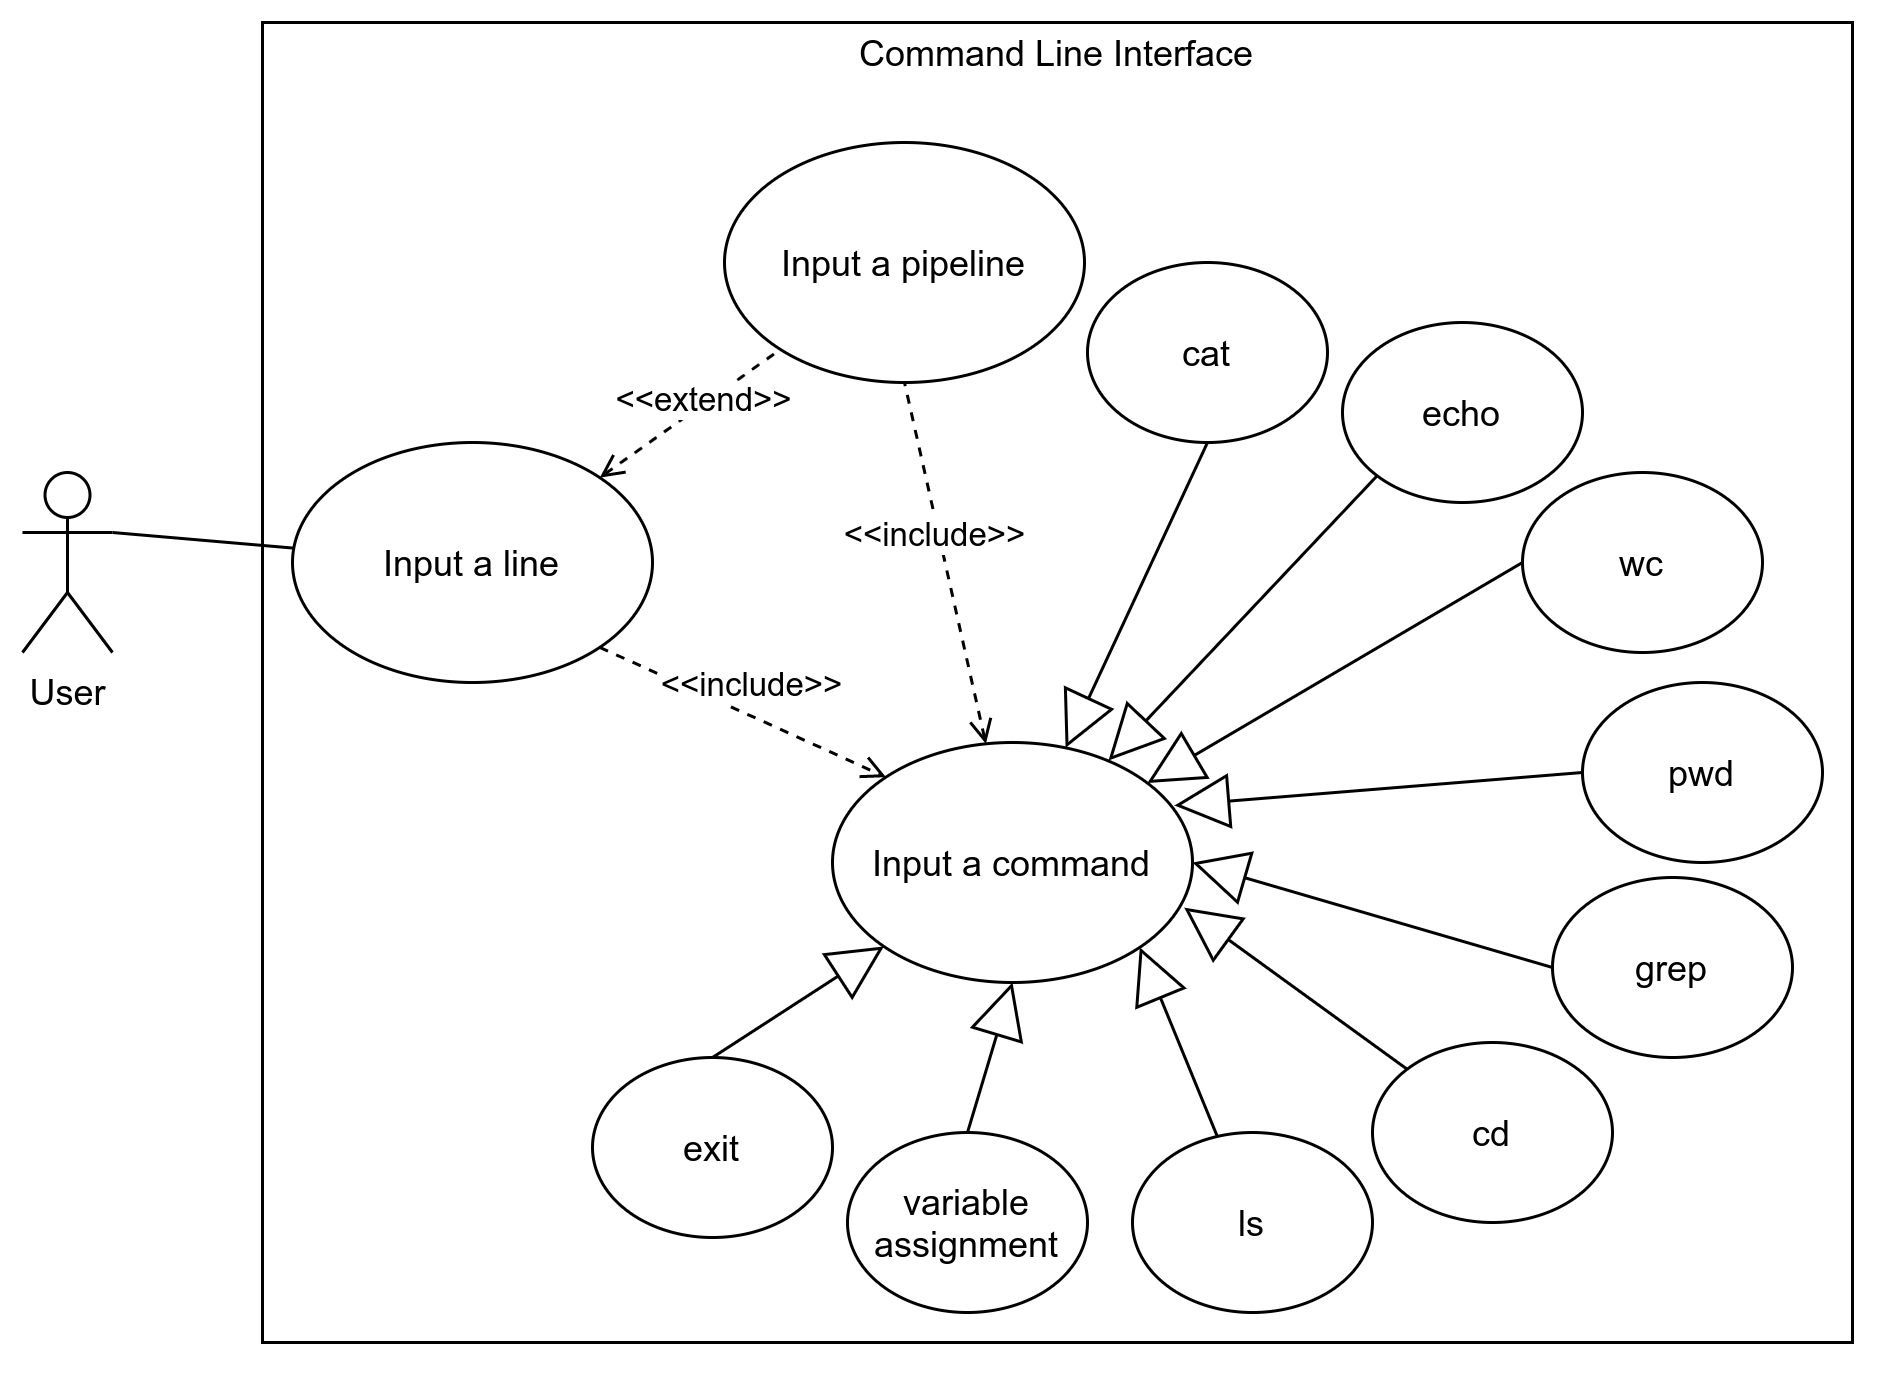

The diagram above was exported from draw.io. Its source (the exported page's mxGraphModel, read from the mxfile embedded in the PNG):
<mxGraphModel dx="981" dy="567" grid="1" gridSize="10" guides="1" tooltips="1" connect="1" arrows="1" fold="1" page="1" pageScale="1" pageWidth="827" pageHeight="1169" math="0" shadow="0">
  <root>
    <mxCell id="0" />
    <mxCell id="1" parent="0" />
    <mxCell id="iyd5zTyKTGp_D7Jj7yE6-1" value="User" style="shape=umlActor;verticalLabelPosition=bottom;verticalAlign=top;html=1;outlineConnect=0;" vertex="1" parent="1">
      <mxGeometry x="120" y="390" width="30" height="60" as="geometry" />
    </mxCell>
    <mxCell id="iyd5zTyKTGp_D7Jj7yE6-2" value="" style="rounded=0;whiteSpace=wrap;html=1;" vertex="1" parent="1">
      <mxGeometry x="200" y="240" width="530" height="440" as="geometry" />
    </mxCell>
    <mxCell id="iyd5zTyKTGp_D7Jj7yE6-3" value="Command Line Interface" style="text;html=1;strokeColor=none;fillColor=none;align=center;verticalAlign=middle;whiteSpace=wrap;rounded=0;" vertex="1" parent="1">
      <mxGeometry x="390" y="240" width="150" height="20" as="geometry" />
    </mxCell>
    <mxCell id="pN83o6QsHktqwN5AUgCU-1" value="Input a line" style="ellipse;whiteSpace=wrap;html=1;rounded=0;" vertex="1" parent="1">
      <mxGeometry x="210" y="380" width="120" height="80" as="geometry" />
    </mxCell>
    <mxCell id="pN83o6QsHktqwN5AUgCU-3" value="" style="endArrow=none;html=1;exitX=1;exitY=0.3333333333333333;exitDx=0;exitDy=0;exitPerimeter=0;" edge="1" parent="1" source="iyd5zTyKTGp_D7Jj7yE6-1" target="pN83o6QsHktqwN5AUgCU-1">
      <mxGeometry width="50" height="50" relative="1" as="geometry">
        <mxPoint x="390" y="380" as="sourcePoint" />
        <mxPoint x="440" y="330" as="targetPoint" />
      </mxGeometry>
    </mxCell>
    <mxCell id="pN83o6QsHktqwN5AUgCU-4" value="Input a pipeline" style="ellipse;whiteSpace=wrap;html=1;rounded=0;" vertex="1" parent="1">
      <mxGeometry x="354" y="280" width="120" height="80" as="geometry" />
    </mxCell>
    <mxCell id="4-KV9PaarJc659xfSTuS-1" value="" style="endArrow=none;dashed=1;html=1;exitX=1;exitY=0;exitDx=0;exitDy=0;startArrow=open;startFill=0;" edge="1" parent="1" source="pN83o6QsHktqwN5AUgCU-1" target="pN83o6QsHktqwN5AUgCU-4">
      <mxGeometry width="50" height="50" relative="1" as="geometry">
        <mxPoint x="364" y="430" as="sourcePoint" />
        <mxPoint x="414" y="380" as="targetPoint" />
      </mxGeometry>
    </mxCell>
    <mxCell id="4-KV9PaarJc659xfSTuS-2" value="&amp;lt;&amp;lt;extend&amp;gt;&amp;gt;" style="edgeLabel;html=1;align=center;verticalAlign=middle;resizable=0;points=[];" vertex="1" connectable="0" parent="4-KV9PaarJc659xfSTuS-1">
      <mxGeometry x="0.2621" y="3" relative="1" as="geometry">
        <mxPoint x="-2.21" y="3.74" as="offset" />
      </mxGeometry>
    </mxCell>
    <mxCell id="4-KV9PaarJc659xfSTuS-3" value="Input a command" style="ellipse;whiteSpace=wrap;html=1;rounded=0;" vertex="1" parent="1">
      <mxGeometry x="390" y="480" width="120" height="80" as="geometry" />
    </mxCell>
    <mxCell id="4-KV9PaarJc659xfSTuS-4" value="" style="endArrow=open;dashed=1;html=1;exitX=1;exitY=1;exitDx=0;exitDy=0;entryX=0;entryY=0;entryDx=0;entryDy=0;startArrow=none;startFill=0;endFill=0;" edge="1" parent="1" target="4-KV9PaarJc659xfSTuS-3" source="pN83o6QsHktqwN5AUgCU-1">
      <mxGeometry width="50" height="50" relative="1" as="geometry">
        <mxPoint x="390" y="519.9999999999999" as="sourcePoint" />
        <mxPoint x="474" y="480" as="targetPoint" />
      </mxGeometry>
    </mxCell>
    <mxCell id="4-KV9PaarJc659xfSTuS-5" value="&amp;lt;&amp;lt;include&amp;gt;&amp;gt;" style="edgeLabel;html=1;align=center;verticalAlign=middle;resizable=0;points=[];" vertex="1" connectable="0" parent="4-KV9PaarJc659xfSTuS-4">
      <mxGeometry x="0.2621" y="3" relative="1" as="geometry">
        <mxPoint x="-11.309999999999999" y="-12.129999999999999" as="offset" />
      </mxGeometry>
    </mxCell>
    <mxCell id="4-KV9PaarJc659xfSTuS-6" value="" style="endArrow=none;dashed=1;html=1;entryX=0.5;entryY=1;entryDx=0;entryDy=0;startArrow=open;startFill=0;" edge="1" parent="1" source="4-KV9PaarJc659xfSTuS-3" target="pN83o6QsHktqwN5AUgCU-4">
      <mxGeometry width="50" height="50" relative="1" as="geometry">
        <mxPoint x="433.42640687119297" y="384.1442712474618" as="sourcePoint" />
        <mxPoint x="475" y="455.86" as="targetPoint" />
      </mxGeometry>
    </mxCell>
    <mxCell id="4-KV9PaarJc659xfSTuS-7" value="&amp;lt;&amp;lt;include&amp;gt;&amp;gt;" style="edgeLabel;html=1;align=center;verticalAlign=middle;resizable=0;points=[];" vertex="1" connectable="0" parent="4-KV9PaarJc659xfSTuS-6">
      <mxGeometry x="0.2621" y="3" relative="1" as="geometry">
        <mxPoint x="3.0000000000000018" y="5.859999999999999" as="offset" />
      </mxGeometry>
    </mxCell>
    <mxCell id="4-KV9PaarJc659xfSTuS-8" value="cat" style="ellipse;whiteSpace=wrap;html=1;rounded=0;" vertex="1" parent="1">
      <mxGeometry x="475" y="320" width="80" height="60" as="geometry" />
    </mxCell>
    <mxCell id="4-KV9PaarJc659xfSTuS-10" value="echo" style="ellipse;whiteSpace=wrap;html=1;rounded=0;" vertex="1" parent="1">
      <mxGeometry x="560" y="340" width="80" height="60" as="geometry" />
    </mxCell>
    <mxCell id="4-KV9PaarJc659xfSTuS-11" value="wc" style="ellipse;whiteSpace=wrap;html=1;rounded=0;" vertex="1" parent="1">
      <mxGeometry x="620" y="390" width="80" height="60" as="geometry" />
    </mxCell>
    <mxCell id="4-KV9PaarJc659xfSTuS-12" value="pwd" style="ellipse;whiteSpace=wrap;html=1;rounded=0;" vertex="1" parent="1">
      <mxGeometry x="640" y="460" width="80" height="60" as="geometry" />
    </mxCell>
    <mxCell id="4-KV9PaarJc659xfSTuS-13" value="grep" style="ellipse;whiteSpace=wrap;html=1;rounded=0;" vertex="1" parent="1">
      <mxGeometry x="630" y="525" width="80" height="60" as="geometry" />
    </mxCell>
    <mxCell id="4-KV9PaarJc659xfSTuS-14" value="cd" style="ellipse;whiteSpace=wrap;html=1;rounded=0;" vertex="1" parent="1">
      <mxGeometry x="570" y="580" width="80" height="60" as="geometry" />
    </mxCell>
    <mxCell id="4-KV9PaarJc659xfSTuS-15" value="ls" style="ellipse;whiteSpace=wrap;html=1;rounded=0;" vertex="1" parent="1">
      <mxGeometry x="490" y="610" width="80" height="60" as="geometry" />
    </mxCell>
    <mxCell id="4-KV9PaarJc659xfSTuS-16" value="variable assignment" style="ellipse;whiteSpace=wrap;html=1;rounded=0;" vertex="1" parent="1">
      <mxGeometry x="395" y="610" width="80" height="60" as="geometry" />
    </mxCell>
    <mxCell id="4-KV9PaarJc659xfSTuS-17" value="exit" style="ellipse;whiteSpace=wrap;html=1;rounded=0;" vertex="1" parent="1">
      <mxGeometry x="310" y="585" width="80" height="60" as="geometry" />
    </mxCell>
    <mxCell id="4-KV9PaarJc659xfSTuS-18" value="" style="endArrow=block;endSize=16;endFill=0;html=1;exitX=0.5;exitY=1;exitDx=0;exitDy=0;" edge="1" parent="1" source="4-KV9PaarJc659xfSTuS-8" target="4-KV9PaarJc659xfSTuS-3">
      <mxGeometry width="160" relative="1" as="geometry">
        <mxPoint x="460" y="440" as="sourcePoint" />
        <mxPoint x="620" y="440" as="targetPoint" />
      </mxGeometry>
    </mxCell>
    <mxCell id="4-KV9PaarJc659xfSTuS-19" value="" style="endArrow=block;endSize=16;endFill=0;html=1;exitX=0;exitY=1;exitDx=0;exitDy=0;" edge="1" parent="1" source="4-KV9PaarJc659xfSTuS-10">
      <mxGeometry width="160" relative="1" as="geometry">
        <mxPoint x="525" y="389.9999999999999" as="sourcePoint" />
        <mxPoint x="482" y="486" as="targetPoint" />
      </mxGeometry>
    </mxCell>
    <mxCell id="4-KV9PaarJc659xfSTuS-20" value="" style="endArrow=block;endSize=16;endFill=0;html=1;exitX=0;exitY=0.5;exitDx=0;exitDy=0;" edge="1" parent="1" source="4-KV9PaarJc659xfSTuS-11" target="4-KV9PaarJc659xfSTuS-3">
      <mxGeometry width="160" relative="1" as="geometry">
        <mxPoint x="535" y="399.9999999999999" as="sourcePoint" />
        <mxPoint x="487.6980645990843" y="501.77971155729597" as="targetPoint" />
      </mxGeometry>
    </mxCell>
    <mxCell id="4-KV9PaarJc659xfSTuS-21" value="" style="endArrow=block;endSize=16;endFill=0;html=1;exitX=0;exitY=0.5;exitDx=0;exitDy=0;" edge="1" parent="1" source="4-KV9PaarJc659xfSTuS-12">
      <mxGeometry width="160" relative="1" as="geometry">
        <mxPoint x="545" y="409.9999999999999" as="sourcePoint" />
        <mxPoint x="504" y="501" as="targetPoint" />
      </mxGeometry>
    </mxCell>
    <mxCell id="4-KV9PaarJc659xfSTuS-22" value="" style="endArrow=block;endSize=16;endFill=0;html=1;exitX=0;exitY=0.5;exitDx=0;exitDy=0;entryX=1;entryY=0.5;entryDx=0;entryDy=0;" edge="1" parent="1" source="4-KV9PaarJc659xfSTuS-13" target="4-KV9PaarJc659xfSTuS-3">
      <mxGeometry width="160" relative="1" as="geometry">
        <mxPoint x="555" y="419.9999999999999" as="sourcePoint" />
        <mxPoint x="540" y="530" as="targetPoint" />
      </mxGeometry>
    </mxCell>
    <mxCell id="4-KV9PaarJc659xfSTuS-23" value="" style="endArrow=block;endSize=16;endFill=0;html=1;exitX=0;exitY=0;exitDx=0;exitDy=0;entryX=0.977;entryY=0.688;entryDx=0;entryDy=0;entryPerimeter=0;" edge="1" parent="1" source="4-KV9PaarJc659xfSTuS-14" target="4-KV9PaarJc659xfSTuS-3">
      <mxGeometry width="160" relative="1" as="geometry">
        <mxPoint x="565" y="429.9999999999999" as="sourcePoint" />
        <mxPoint x="517.6980645990843" y="531.779711557296" as="targetPoint" />
      </mxGeometry>
    </mxCell>
    <mxCell id="4-KV9PaarJc659xfSTuS-24" value="" style="endArrow=block;endSize=16;endFill=0;html=1;entryX=1;entryY=1;entryDx=0;entryDy=0;" edge="1" parent="1" source="4-KV9PaarJc659xfSTuS-15" target="4-KV9PaarJc659xfSTuS-3">
      <mxGeometry width="160" relative="1" as="geometry">
        <mxPoint x="575" y="439.9999999999999" as="sourcePoint" />
        <mxPoint x="527.6980645990843" y="541.779711557296" as="targetPoint" />
      </mxGeometry>
    </mxCell>
    <mxCell id="4-KV9PaarJc659xfSTuS-25" value="" style="endArrow=block;endSize=16;endFill=0;html=1;exitX=0.5;exitY=0;exitDx=0;exitDy=0;entryX=0.5;entryY=1;entryDx=0;entryDy=0;" edge="1" parent="1" source="4-KV9PaarJc659xfSTuS-16" target="4-KV9PaarJc659xfSTuS-3">
      <mxGeometry width="160" relative="1" as="geometry">
        <mxPoint x="585" y="449.9999999999999" as="sourcePoint" />
        <mxPoint x="537.6980645990843" y="551.779711557296" as="targetPoint" />
      </mxGeometry>
    </mxCell>
    <mxCell id="4-KV9PaarJc659xfSTuS-26" value="" style="endArrow=block;endSize=16;endFill=0;html=1;exitX=0.5;exitY=0;exitDx=0;exitDy=0;" edge="1" parent="1" source="4-KV9PaarJc659xfSTuS-17" target="4-KV9PaarJc659xfSTuS-3">
      <mxGeometry width="160" relative="1" as="geometry">
        <mxPoint x="595" y="459.9999999999999" as="sourcePoint" />
        <mxPoint x="547.6980645990843" y="561.779711557296" as="targetPoint" />
      </mxGeometry>
    </mxCell>
  </root>
</mxGraphModel>